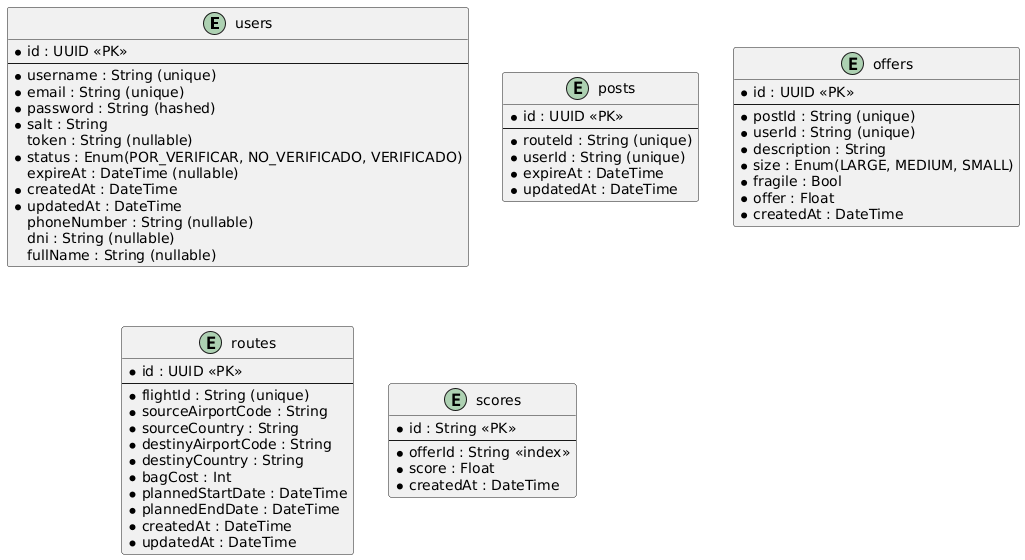

The diagram above was rendered by PlantUML. Its source (embedded in the PNG):
@startuml
entity users {
  * id : UUID <<PK>>
  --
  * username : String (unique)
  * email : String (unique)
  * password : String (hashed)
  * salt : String
  token : String (nullable)
  * status : Enum(POR_VERIFICAR, NO_VERIFICADO, VERIFICADO)
  expireAt : DateTime (nullable)
  * createdAt : DateTime
  * updatedAt : DateTime
  phoneNumber : String (nullable)
  dni : String (nullable)
  fullName : String (nullable)
}

entity posts {
  * id : UUID <<PK>>
  --
  * routeId : String (unique)
  * userId : String (unique)
  * expireAt : DateTime
  * updatedAt : DateTime
}

entity offers {
  * id : UUID <<PK>>
  --
  * postId : String (unique)
  * userId : String (unique)
  * description : String
  * size : Enum(LARGE, MEDIUM, SMALL)
  * fragile : Bool
  * offer : Float
  * createdAt : DateTime
}

entity routes {
  * id : UUID <<PK>>
  --
  * flightId : String (unique)
  * sourceAirportCode : String
  * sourceCountry : String
  * destinyAirportCode : String
  * destinyCountry : String
  * bagCost : Int
  * plannedStartDate : DateTime
  * plannedEndDate : DateTime
  * createdAt : DateTime
  * updatedAt : DateTime
}
entity scores {
  * id : String <<PK>>
  --
  * offerId : String <<index>>
  * score : Float
  * createdAt : DateTime
}
@enduml